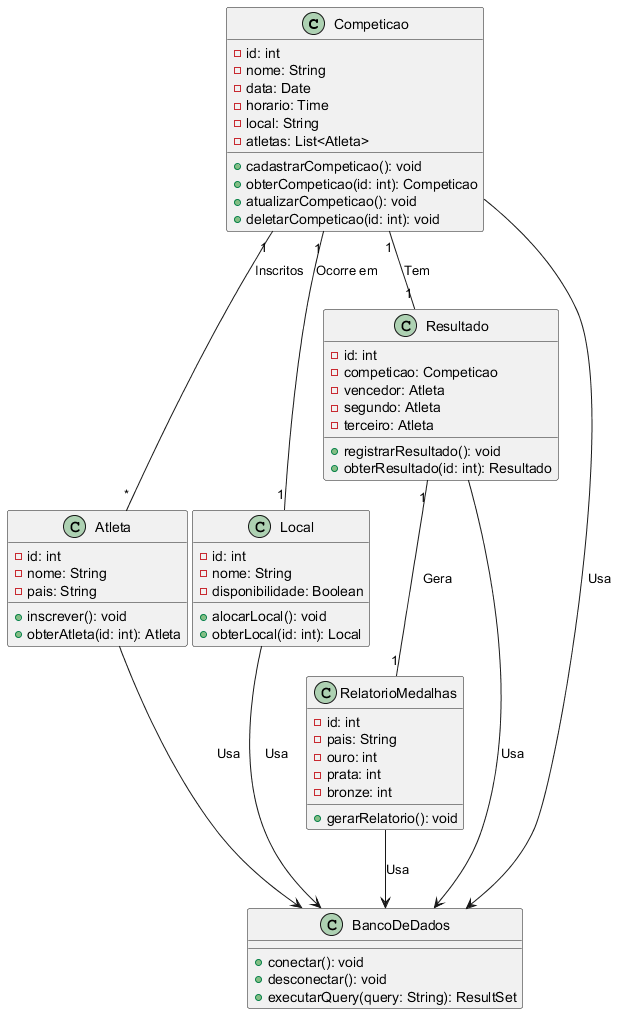

The diagram above was rendered by PlantUML. Its source (embedded in the PNG):
@startuml
class Competicao {
- id: int
- nome: String
- data: Date
- horario: Time
- local: String
- atletas: List<Atleta>
+ cadastrarCompeticao(): void
+ obterCompeticao(id: int): Competicao
+ atualizarCompeticao(): void
+ deletarCompeticao(id: int): void
}

class Atleta {
- id: int
- nome: String
- pais: String
+ inscrever(): void
+ obterAtleta(id: int): Atleta
}

class Local {
- id: int
- nome: String
- disponibilidade: Boolean
+ alocarLocal(): void
+ obterLocal(id: int): Local
}

class Resultado {
- id: int
- competicao: Competicao
- vencedor: Atleta
- segundo: Atleta
- terceiro: Atleta
+ registrarResultado(): void
+ obterResultado(id: int): Resultado
}

class RelatorioMedalhas {
- id: int
- pais: String
- ouro: int
- prata: int
- bronze: int
+ gerarRelatorio(): void
}

class BancoDeDados {
+ conectar(): void
+ desconectar(): void
+ executarQuery(query: String): ResultSet
}

Competicao "1" -- "*" Atleta: Inscritos
Competicao "1" -- "1" Local: Ocorre em
Competicao "1" -- "1" Resultado: Tem
Resultado "1" -- "1" RelatorioMedalhas: Gera
Competicao --> BancoDeDados : Usa
Atleta --> BancoDeDados : Usa
Local --> BancoDeDados : Usa
Resultado --> BancoDeDados : Usa
RelatorioMedalhas --> BancoDeDados : Usa
@enduml